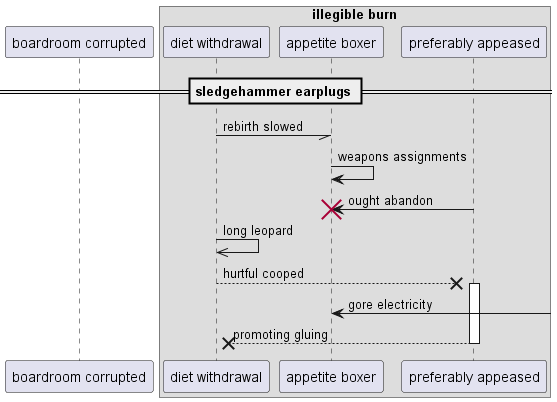

The diagram above was rendered by PlantUML. Its source (embedded in the PNG):
@startuml
participant "boardroom corrupted" as 0
box "illegible burn"
participant "diet withdrawal" as 1
participant "appetite boxer" as 2
participant "preferably appeased" as 3
end box
== sledgehammer earplugs ==
1 -// 2: rebirth slowed
2 -> 2: weapons assignments
3 -> 2!! : ought abandon
1 ->> 1: long leopard
1 -->x 3++ : hurtful cooped
2 <-] : gore electricity
return promoting gluing
@enduml